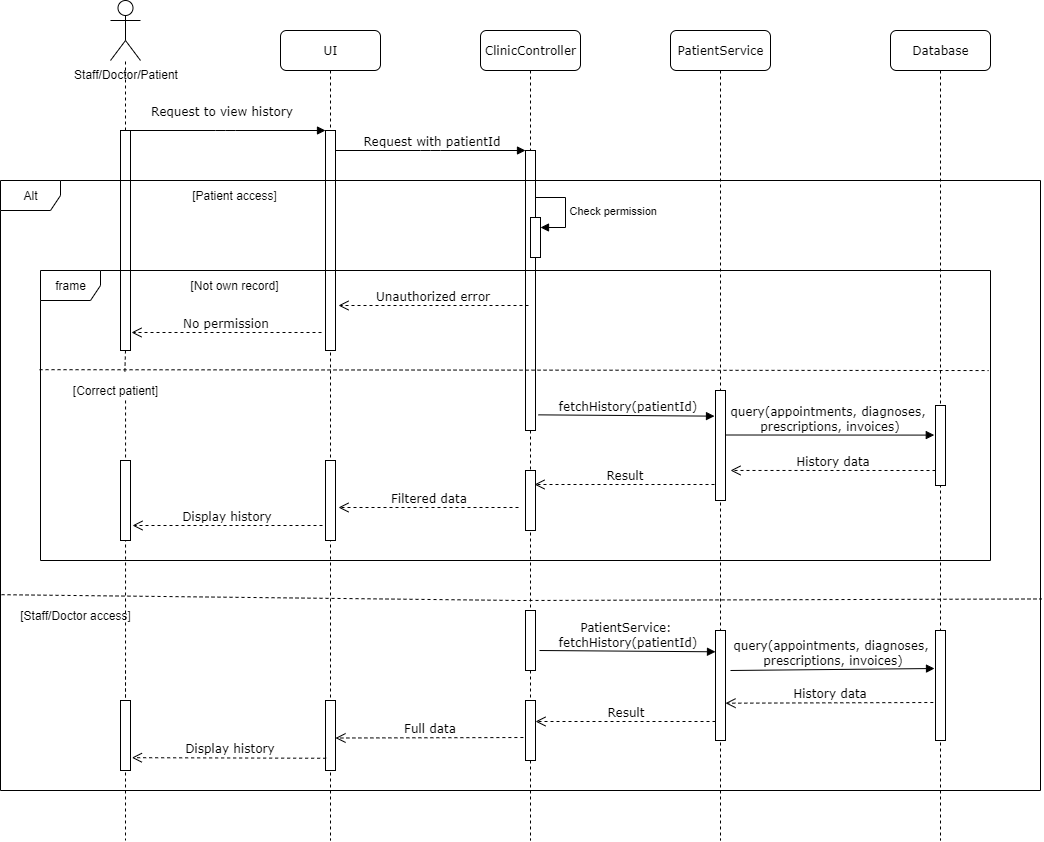

The diagram above was exported from draw.io. Its source (the exported page's mxGraphModel, read from the mxfile embedded in the PNG):
<mxGraphModel dx="1546" dy="858" grid="1" gridSize="10" guides="1" tooltips="1" connect="1" arrows="1" fold="1" page="1" pageScale="1" pageWidth="1100" pageHeight="850" background="none" math="0" shadow="0">
  <root>
    <mxCell id="0" />
    <mxCell id="1" parent="0" />
    <mxCell id="7baba1c4bc27f4b0-2" value="UI" style="shape=umlLifeline;perimeter=lifelinePerimeter;whiteSpace=wrap;html=1;container=1;collapsible=0;recursiveResize=0;outlineConnect=0;rounded=1;shadow=0;comic=0;labelBackgroundColor=none;strokeWidth=1;fontFamily=Verdana;fontSize=12;align=center;" parent="1" vertex="1">
      <mxGeometry x="310" y="80" width="100" height="810" as="geometry" />
    </mxCell>
    <mxCell id="7baba1c4bc27f4b0-10" value="" style="html=1;points=[];perimeter=orthogonalPerimeter;rounded=0;shadow=0;comic=0;labelBackgroundColor=none;strokeWidth=1;fontFamily=Verdana;fontSize=12;align=center;" parent="7baba1c4bc27f4b0-2" vertex="1">
      <mxGeometry x="45" y="100" width="10" height="220" as="geometry" />
    </mxCell>
    <mxCell id="gzenorPwpTFuNuCBVvrJ-22" value="" style="html=1;points=[];perimeter=orthogonalPerimeter;rounded=0;shadow=0;comic=0;labelBackgroundColor=none;strokeColor=#000000;strokeWidth=1;fillColor=#FFFFFF;fontFamily=Verdana;fontSize=12;fontColor=#000000;align=center;" parent="7baba1c4bc27f4b0-2" vertex="1">
      <mxGeometry x="45" y="670" width="10" height="70" as="geometry" />
    </mxCell>
    <mxCell id="7baba1c4bc27f4b0-3" value="ClinicController" style="shape=umlLifeline;perimeter=lifelinePerimeter;whiteSpace=wrap;html=1;container=1;collapsible=0;recursiveResize=0;outlineConnect=0;rounded=1;shadow=0;comic=0;labelBackgroundColor=none;strokeWidth=1;fontFamily=Verdana;fontSize=12;align=center;" parent="1" vertex="1">
      <mxGeometry x="510" y="80" width="100" height="810" as="geometry" />
    </mxCell>
    <mxCell id="7baba1c4bc27f4b0-13" value="" style="html=1;points=[];perimeter=orthogonalPerimeter;rounded=0;shadow=0;comic=0;labelBackgroundColor=none;strokeWidth=1;fontFamily=Verdana;fontSize=12;align=center;" parent="7baba1c4bc27f4b0-3" vertex="1">
      <mxGeometry x="45" y="120" width="10" height="280" as="geometry" />
    </mxCell>
    <mxCell id="gzenorPwpTFuNuCBVvrJ-11" value="&lt;div&gt;Check permission&lt;/div&gt;" style="html=1;align=left;spacingLeft=2;endArrow=block;rounded=0;edgeStyle=orthogonalEdgeStyle;curved=0;rounded=0;" parent="7baba1c4bc27f4b0-3" target="gzenorPwpTFuNuCBVvrJ-10" edge="1">
      <mxGeometry relative="1" as="geometry">
        <mxPoint x="55" y="167" as="sourcePoint" />
        <Array as="points">
          <mxPoint x="85" y="197" />
        </Array>
      </mxGeometry>
    </mxCell>
    <mxCell id="gzenorPwpTFuNuCBVvrJ-10" value="" style="html=1;points=[[0,0,0,0,5],[0,1,0,0,-5],[1,0,0,0,5],[1,1,0,0,-5]];perimeter=orthogonalPerimeter;outlineConnect=0;targetShapes=umlLifeline;portConstraint=eastwest;newEdgeStyle={&quot;curved&quot;:0,&quot;rounded&quot;:0};" parent="7baba1c4bc27f4b0-3" vertex="1">
      <mxGeometry x="50" y="187" width="10" height="40" as="geometry" />
    </mxCell>
    <mxCell id="gzenorPwpTFuNuCBVvrJ-21" value="" style="html=1;points=[];perimeter=orthogonalPerimeter;rounded=0;shadow=0;comic=0;labelBackgroundColor=none;strokeColor=#000000;strokeWidth=1;fillColor=#FFFFFF;fontFamily=Verdana;fontSize=12;fontColor=#000000;align=center;" parent="7baba1c4bc27f4b0-3" vertex="1">
      <mxGeometry x="45" y="580" width="10" height="60" as="geometry" />
    </mxCell>
    <mxCell id="VnP6meYPpg5dSms0Wx_g-7" value="" style="html=1;points=[];perimeter=orthogonalPerimeter;rounded=0;shadow=0;comic=0;labelBackgroundColor=none;strokeColor=#000000;strokeWidth=1;fillColor=#FFFFFF;fontFamily=Verdana;fontSize=12;fontColor=#000000;align=center;" vertex="1" parent="7baba1c4bc27f4b0-3">
      <mxGeometry x="45" y="670" width="10" height="60" as="geometry" />
    </mxCell>
    <mxCell id="VnP6meYPpg5dSms0Wx_g-15" value="" style="html=1;points=[];perimeter=orthogonalPerimeter;rounded=0;shadow=0;comic=0;labelBackgroundColor=none;strokeColor=#000000;strokeWidth=1;fillColor=#FFFFFF;fontFamily=Verdana;fontSize=12;fontColor=#000000;align=center;" vertex="1" parent="7baba1c4bc27f4b0-3">
      <mxGeometry x="45" y="440" width="10" height="60" as="geometry" />
    </mxCell>
    <mxCell id="7baba1c4bc27f4b0-4" value="PatientService" style="shape=umlLifeline;perimeter=lifelinePerimeter;whiteSpace=wrap;html=1;container=1;collapsible=0;recursiveResize=0;outlineConnect=0;rounded=1;shadow=0;comic=0;labelBackgroundColor=none;strokeWidth=1;fontFamily=Verdana;fontSize=12;align=center;" parent="1" vertex="1">
      <mxGeometry x="700" y="80" width="100" height="810" as="geometry" />
    </mxCell>
    <mxCell id="7baba1c4bc27f4b0-22" value="" style="html=1;points=[];perimeter=orthogonalPerimeter;rounded=0;shadow=0;comic=0;labelBackgroundColor=none;strokeWidth=1;fontFamily=Verdana;fontSize=12;align=center;" parent="7baba1c4bc27f4b0-4" vertex="1">
      <mxGeometry x="45" y="360" width="10" height="110" as="geometry" />
    </mxCell>
    <mxCell id="7baba1c4bc27f4b0-5" value="Database" style="shape=umlLifeline;perimeter=lifelinePerimeter;whiteSpace=wrap;html=1;container=1;collapsible=0;recursiveResize=0;outlineConnect=0;rounded=1;shadow=0;comic=0;labelBackgroundColor=none;strokeWidth=1;fontFamily=Verdana;fontSize=12;align=center;" parent="1" vertex="1">
      <mxGeometry x="920" y="80" width="100" height="810" as="geometry" />
    </mxCell>
    <mxCell id="7baba1c4bc27f4b0-23" value="fetchHistory(patientId)" style="html=1;verticalAlign=bottom;endArrow=block;entryX=0.1;entryY=0.437;labelBackgroundColor=none;fontFamily=Verdana;fontSize=12;exitX=1.5;exitY=0.882;exitDx=0;exitDy=0;exitPerimeter=0;entryDx=0;entryDy=0;entryPerimeter=0;" parent="1" edge="1">
      <mxGeometry x="0.0065" relative="1" as="geometry">
        <mxPoint x="568" y="464.35000000000014" as="sourcePoint" />
        <mxPoint x="744" y="465.6500000000001" as="targetPoint" />
        <mxPoint as="offset" />
      </mxGeometry>
    </mxCell>
    <mxCell id="7baba1c4bc27f4b0-26" value="query(appointments, diagnoses,&amp;nbsp;&lt;div&gt;prescriptions, invoices)&lt;/div&gt;" style="html=1;verticalAlign=bottom;endArrow=block;entryX=-0.121;entryY=0.419;labelBackgroundColor=none;fontFamily=Verdana;fontSize=12;entryDx=0;entryDy=0;entryPerimeter=0;" parent="1" edge="1">
      <mxGeometry x="-0.001" relative="1" as="geometry">
        <mxPoint x="755" y="484.5000000000002" as="sourcePoint" />
        <mxPoint x="963.79" y="484.5899999999999" as="targetPoint" />
        <mxPoint as="offset" />
      </mxGeometry>
    </mxCell>
    <mxCell id="7baba1c4bc27f4b0-27" value="History data" style="html=1;verticalAlign=bottom;endArrow=open;dashed=1;endSize=8;exitX=-0.218;exitY=0.771;labelBackgroundColor=none;fontFamily=Verdana;fontSize=12;exitDx=0;exitDy=0;exitPerimeter=0;" parent="1" edge="1">
      <mxGeometry x="0.0009" relative="1" as="geometry">
        <mxPoint x="755" y="752.69" as="targetPoint" />
        <mxPoint x="962.8200000000002" y="752" as="sourcePoint" />
        <mxPoint as="offset" />
      </mxGeometry>
    </mxCell>
    <mxCell id="7baba1c4bc27f4b0-11" value="Request to view history" style="html=1;verticalAlign=bottom;endArrow=block;entryX=0;entryY=0;labelBackgroundColor=none;fontFamily=Verdana;fontSize=12;edgeStyle=elbowEdgeStyle;elbow=horizontal;" parent="1" target="7baba1c4bc27f4b0-10" edge="1">
      <mxGeometry x="-0.0429" y="10" relative="1" as="geometry">
        <mxPoint x="155" y="180" as="sourcePoint" />
        <mxPoint as="offset" />
      </mxGeometry>
    </mxCell>
    <mxCell id="7baba1c4bc27f4b0-14" value="&lt;div&gt;Request with patientId&lt;/div&gt;" style="html=1;verticalAlign=bottom;endArrow=block;entryX=0;entryY=0;labelBackgroundColor=none;fontFamily=Verdana;fontSize=12;edgeStyle=elbowEdgeStyle;elbow=vertical;" parent="1" source="7baba1c4bc27f4b0-10" target="7baba1c4bc27f4b0-13" edge="1">
      <mxGeometry x="0.006" relative="1" as="geometry">
        <mxPoint x="370" y="200" as="sourcePoint" />
        <mxPoint as="offset" />
      </mxGeometry>
    </mxCell>
    <mxCell id="gzenorPwpTFuNuCBVvrJ-1" value="Staff/Doctor/Patient" style="shape=umlActor;verticalLabelPosition=bottom;verticalAlign=top;html=1;" parent="1" vertex="1">
      <mxGeometry x="140" y="50" width="30" height="60" as="geometry" />
    </mxCell>
    <mxCell id="gzenorPwpTFuNuCBVvrJ-2" value="" style="html=1;points=[[0,0,0,0,5],[0,1,0,0,-5],[1,0,0,0,5],[1,1,0,0,-5]];perimeter=orthogonalPerimeter;outlineConnect=0;targetShapes=umlLifeline;portConstraint=eastwest;newEdgeStyle={&quot;curved&quot;:0,&quot;rounded&quot;:0};" parent="1" vertex="1">
      <mxGeometry x="150" y="180" width="10" height="220" as="geometry" />
    </mxCell>
    <mxCell id="gzenorPwpTFuNuCBVvrJ-6" value="" style="endArrow=none;dashed=1;html=1;rounded=0;" parent="1" source="gzenorPwpTFuNuCBVvrJ-2" target="gzenorPwpTFuNuCBVvrJ-1" edge="1">
      <mxGeometry width="50" height="50" relative="1" as="geometry">
        <mxPoint x="430" y="210" as="sourcePoint" />
        <mxPoint x="480" y="160" as="targetPoint" />
      </mxGeometry>
    </mxCell>
    <mxCell id="gzenorPwpTFuNuCBVvrJ-13" value="Alt" style="shape=umlFrame;whiteSpace=wrap;html=1;pointerEvents=0;" parent="1" vertex="1">
      <mxGeometry x="30" y="230" width="1040" height="610" as="geometry" />
    </mxCell>
    <mxCell id="gzenorPwpTFuNuCBVvrJ-14" value="Unauthorized error" style="html=1;verticalAlign=bottom;endArrow=open;dashed=1;endSize=8;labelBackgroundColor=none;fontFamily=Verdana;fontSize=12;" parent="1" edge="1">
      <mxGeometry x="0.0075" relative="1" as="geometry">
        <mxPoint x="368" y="355" as="targetPoint" />
        <mxPoint x="558" y="355" as="sourcePoint" />
        <mxPoint as="offset" />
      </mxGeometry>
    </mxCell>
    <mxCell id="gzenorPwpTFuNuCBVvrJ-15" value="No permission" style="html=1;verticalAlign=bottom;endArrow=open;dashed=1;endSize=8;labelBackgroundColor=none;fontFamily=Verdana;fontSize=12;" parent="1" edge="1">
      <mxGeometry x="0.0075" relative="1" as="geometry">
        <mxPoint x="161" y="382" as="targetPoint" />
        <mxPoint x="351" y="382" as="sourcePoint" />
        <mxPoint as="offset" />
      </mxGeometry>
    </mxCell>
    <mxCell id="gzenorPwpTFuNuCBVvrJ-17" value="" style="endArrow=none;dashed=1;html=1;rounded=0;exitX=0.001;exitY=0.679;exitDx=0;exitDy=0;exitPerimeter=0;entryX=1.001;entryY=0.686;entryDx=0;entryDy=0;entryPerimeter=0;" parent="1" source="gzenorPwpTFuNuCBVvrJ-13" target="gzenorPwpTFuNuCBVvrJ-13" edge="1">
      <mxGeometry width="50" height="50" relative="1" as="geometry">
        <mxPoint x="640" y="560" as="sourcePoint" />
        <mxPoint x="690" y="510" as="targetPoint" />
        <Array as="points">
          <mxPoint x="550" y="650" />
        </Array>
      </mxGeometry>
    </mxCell>
    <mxCell id="gzenorPwpTFuNuCBVvrJ-19" value="" style="endArrow=none;dashed=1;html=1;rounded=0;exitX=0.567;exitY=0.833;exitDx=0;exitDy=0;exitPerimeter=0;" parent="1" edge="1" source="VnP6meYPpg5dSms0Wx_g-22">
      <mxGeometry width="50" height="50" relative="1" as="geometry">
        <mxPoint x="155" y="400" as="sourcePoint" />
        <mxPoint x="155" y="890" as="targetPoint" />
      </mxGeometry>
    </mxCell>
    <mxCell id="gzenorPwpTFuNuCBVvrJ-23" value="Result" style="html=1;verticalAlign=bottom;endArrow=open;dashed=1;endSize=8;exitX=0;exitY=0.95;labelBackgroundColor=none;fontFamily=Verdana;fontSize=12;" parent="1" edge="1">
      <mxGeometry relative="1" as="geometry">
        <mxPoint x="565" y="771" as="targetPoint" />
        <mxPoint x="745" y="771" as="sourcePoint" />
        <mxPoint as="offset" />
      </mxGeometry>
    </mxCell>
    <mxCell id="gzenorPwpTFuNuCBVvrJ-24" value="Full data" style="html=1;verticalAlign=bottom;endArrow=open;dashed=1;endSize=8;exitX=-0.212;exitY=0.617;labelBackgroundColor=none;fontFamily=Verdana;fontSize=12;entryX=1;entryY=0.536;entryDx=0;entryDy=0;entryPerimeter=0;exitDx=0;exitDy=0;exitPerimeter=0;" parent="1" target="gzenorPwpTFuNuCBVvrJ-22" edge="1" source="VnP6meYPpg5dSms0Wx_g-7">
      <mxGeometry x="0.0006" relative="1" as="geometry">
        <mxPoint x="372" y="670" as="targetPoint" />
        <mxPoint x="552" y="670" as="sourcePoint" />
        <mxPoint as="offset" />
      </mxGeometry>
    </mxCell>
    <mxCell id="gzenorPwpTFuNuCBVvrJ-25" value="Display history" style="html=1;verticalAlign=bottom;endArrow=open;dashed=1;endSize=8;exitX=0.065;exitY=0.825;labelBackgroundColor=none;fontFamily=Verdana;fontSize=12;entryX=1.137;entryY=0.817;entryDx=0;entryDy=0;entryPerimeter=0;exitDx=0;exitDy=0;exitPerimeter=0;" parent="1" target="VnP6meYPpg5dSms0Wx_g-8" edge="1" source="gzenorPwpTFuNuCBVvrJ-22">
      <mxGeometry x="-0.0014" relative="1" as="geometry">
        <mxPoint x="173" y="690" as="targetPoint" />
        <mxPoint x="353" y="690" as="sourcePoint" />
        <mxPoint as="offset" />
      </mxGeometry>
    </mxCell>
    <mxCell id="HvbFkAl59qVfNUkaU_u--1" value="[Not own record]" style="text;html=1;align=center;verticalAlign=middle;whiteSpace=wrap;rounded=0;" parent="1" vertex="1">
      <mxGeometry x="189" y="320" width="150" height="30" as="geometry" />
    </mxCell>
    <mxCell id="VnP6meYPpg5dSms0Wx_g-3" value="frame" style="shape=umlFrame;whiteSpace=wrap;html=1;pointerEvents=0;" vertex="1" parent="1">
      <mxGeometry x="70" y="320" width="950" height="290" as="geometry" />
    </mxCell>
    <mxCell id="VnP6meYPpg5dSms0Wx_g-4" value="" style="html=1;points=[[0,0,0,0,5],[0,1,0,0,-5],[1,0,0,0,5],[1,1,0,0,-5]];perimeter=orthogonalPerimeter;outlineConnect=0;targetShapes=umlLifeline;portConstraint=eastwest;newEdgeStyle={&quot;curved&quot;:0,&quot;rounded&quot;:0};" vertex="1" parent="1">
      <mxGeometry x="355" y="510" width="10" height="80" as="geometry" />
    </mxCell>
    <mxCell id="VnP6meYPpg5dSms0Wx_g-5" value="" style="html=1;points=[[0,0,0,0,5],[0,1,0,0,-5],[1,0,0,0,5],[1,1,0,0,-5]];perimeter=orthogonalPerimeter;outlineConnect=0;targetShapes=umlLifeline;portConstraint=eastwest;newEdgeStyle={&quot;curved&quot;:0,&quot;rounded&quot;:0};" vertex="1" parent="1">
      <mxGeometry x="150" y="510" width="10" height="80" as="geometry" />
    </mxCell>
    <mxCell id="VnP6meYPpg5dSms0Wx_g-6" value="" style="html=1;points=[[0,0,0,0,5],[0,1,0,0,-5],[1,0,0,0,5],[1,1,0,0,-5]];perimeter=orthogonalPerimeter;outlineConnect=0;targetShapes=umlLifeline;portConstraint=eastwest;newEdgeStyle={&quot;curved&quot;:0,&quot;rounded&quot;:0};" vertex="1" parent="1">
      <mxGeometry x="965" y="455" width="10" height="80" as="geometry" />
    </mxCell>
    <mxCell id="VnP6meYPpg5dSms0Wx_g-9" value="" style="endArrow=none;dashed=1;html=1;rounded=0;" edge="1" parent="1" target="VnP6meYPpg5dSms0Wx_g-8">
      <mxGeometry width="50" height="50" relative="1" as="geometry">
        <mxPoint x="155" y="720" as="sourcePoint" />
        <mxPoint x="155" y="840" as="targetPoint" />
      </mxGeometry>
    </mxCell>
    <mxCell id="VnP6meYPpg5dSms0Wx_g-8" value="" style="html=1;points=[];perimeter=orthogonalPerimeter;rounded=0;shadow=0;comic=0;labelBackgroundColor=none;strokeColor=#000000;strokeWidth=1;fillColor=#FFFFFF;fontFamily=Verdana;fontSize=12;fontColor=#000000;align=center;" vertex="1" parent="1">
      <mxGeometry x="150" y="750" width="10" height="70" as="geometry" />
    </mxCell>
    <mxCell id="VnP6meYPpg5dSms0Wx_g-10" value="" style="html=1;points=[];perimeter=orthogonalPerimeter;rounded=0;shadow=0;comic=0;labelBackgroundColor=none;strokeColor=#000000;strokeWidth=1;fillColor=#FFFFFF;fontFamily=Verdana;fontSize=12;fontColor=#000000;align=center;" vertex="1" parent="1">
      <mxGeometry x="965" y="680" width="10" height="110" as="geometry" />
    </mxCell>
    <mxCell id="VnP6meYPpg5dSms0Wx_g-11" value="" style="html=1;points=[];perimeter=orthogonalPerimeter;rounded=0;shadow=0;comic=0;labelBackgroundColor=none;strokeColor=#000000;strokeWidth=1;fillColor=#FFFFFF;fontFamily=Verdana;fontSize=12;fontColor=#000000;align=center;" vertex="1" parent="1">
      <mxGeometry x="745" y="680" width="10" height="110" as="geometry" />
    </mxCell>
    <mxCell id="VnP6meYPpg5dSms0Wx_g-12" value="" style="endArrow=none;dashed=1;html=1;rounded=0;exitX=-0.001;exitY=0.342;exitDx=0;exitDy=0;exitPerimeter=0;entryX=0.998;entryY=0.345;entryDx=0;entryDy=0;entryPerimeter=0;" edge="1" parent="1" source="VnP6meYPpg5dSms0Wx_g-3" target="VnP6meYPpg5dSms0Wx_g-3">
      <mxGeometry width="50" height="50" relative="1" as="geometry">
        <mxPoint x="520" y="510" as="sourcePoint" />
        <mxPoint x="570" y="460" as="targetPoint" />
      </mxGeometry>
    </mxCell>
    <mxCell id="VnP6meYPpg5dSms0Wx_g-16" value="Result" style="html=1;verticalAlign=bottom;endArrow=open;dashed=1;endSize=8;exitX=0;exitY=0.95;labelBackgroundColor=none;fontFamily=Verdana;fontSize=12;" edge="1" parent="1">
      <mxGeometry relative="1" as="geometry">
        <mxPoint x="564" y="534" as="targetPoint" />
        <mxPoint x="744" y="534" as="sourcePoint" />
        <mxPoint as="offset" />
      </mxGeometry>
    </mxCell>
    <mxCell id="VnP6meYPpg5dSms0Wx_g-17" value="Filtered data" style="html=1;verticalAlign=bottom;endArrow=open;dashed=1;endSize=8;exitX=0;exitY=0.95;labelBackgroundColor=none;fontFamily=Verdana;fontSize=12;" edge="1" parent="1">
      <mxGeometry relative="1" as="geometry">
        <mxPoint x="368" y="557" as="targetPoint" />
        <mxPoint x="548" y="557" as="sourcePoint" />
        <mxPoint as="offset" />
      </mxGeometry>
    </mxCell>
    <mxCell id="VnP6meYPpg5dSms0Wx_g-18" value="Display history" style="html=1;verticalAlign=bottom;endArrow=open;dashed=1;endSize=8;labelBackgroundColor=none;fontFamily=Verdana;fontSize=12;" edge="1" parent="1">
      <mxGeometry x="0.0075" relative="1" as="geometry">
        <mxPoint x="162" y="575" as="targetPoint" />
        <mxPoint x="352" y="575" as="sourcePoint" />
        <mxPoint as="offset" />
      </mxGeometry>
    </mxCell>
    <mxCell id="VnP6meYPpg5dSms0Wx_g-19" value="History data" style="html=1;verticalAlign=bottom;endArrow=open;dashed=1;endSize=8;exitX=0;exitY=0.95;labelBackgroundColor=none;fontFamily=Verdana;fontSize=12;entryX=1.5;entryY=0.727;entryDx=0;entryDy=0;entryPerimeter=0;" edge="1" parent="1" target="7baba1c4bc27f4b0-22">
      <mxGeometry x="0.0035" relative="1" as="geometry">
        <mxPoint x="785" y="520" as="targetPoint" />
        <mxPoint x="965" y="520" as="sourcePoint" />
        <mxPoint as="offset" />
      </mxGeometry>
    </mxCell>
    <mxCell id="VnP6meYPpg5dSms0Wx_g-20" value="PatientService:&amp;nbsp;&lt;div&gt;fetchHistory(patientId)&lt;/div&gt;" style="html=1;verticalAlign=bottom;endArrow=block;entryX=0.1;entryY=0.437;labelBackgroundColor=none;fontFamily=Verdana;fontSize=12;exitX=1.5;exitY=0.882;exitDx=0;exitDy=0;exitPerimeter=0;entryDx=0;entryDy=0;entryPerimeter=0;" edge="1" parent="1">
      <mxGeometry relative="1" as="geometry">
        <mxPoint x="569" y="700" as="sourcePoint" />
        <mxPoint x="745" y="701.3" as="targetPoint" />
        <mxPoint as="offset" />
      </mxGeometry>
    </mxCell>
    <mxCell id="VnP6meYPpg5dSms0Wx_g-21" value="query(appointments, diagnoses,&amp;nbsp;&lt;div&gt;prescriptions, invoices)&lt;/div&gt;" style="html=1;verticalAlign=bottom;endArrow=block;labelBackgroundColor=none;fontFamily=Verdana;fontSize=12;exitX=1.5;exitY=0.882;exitDx=0;exitDy=0;exitPerimeter=0;" edge="1" parent="1">
      <mxGeometry relative="1" as="geometry">
        <mxPoint x="760" y="720" as="sourcePoint" />
        <mxPoint x="964" y="718" as="targetPoint" />
      </mxGeometry>
    </mxCell>
    <mxCell id="VnP6meYPpg5dSms0Wx_g-23" value="[Staff/Doctor access]" style="text;html=1;align=center;verticalAlign=middle;whiteSpace=wrap;rounded=0;" vertex="1" parent="1">
      <mxGeometry x="30" y="650" width="150" height="30" as="geometry" />
    </mxCell>
    <mxCell id="VnP6meYPpg5dSms0Wx_g-24" value="[Patient access]" style="text;html=1;align=center;verticalAlign=middle;whiteSpace=wrap;rounded=0;" vertex="1" parent="1">
      <mxGeometry x="189" y="230" width="150" height="30" as="geometry" />
    </mxCell>
    <mxCell id="VnP6meYPpg5dSms0Wx_g-25" value="" style="endArrow=none;dashed=1;html=1;rounded=0;entryX=0.562;entryY=-0.054;entryDx=0;entryDy=0;entryPerimeter=0;" edge="1" parent="1" target="VnP6meYPpg5dSms0Wx_g-22">
      <mxGeometry width="50" height="50" relative="1" as="geometry">
        <mxPoint x="155" y="400" as="sourcePoint" />
        <mxPoint x="155" y="890" as="targetPoint" />
      </mxGeometry>
    </mxCell>
    <mxCell id="VnP6meYPpg5dSms0Wx_g-22" value="[Correct patient]" style="text;html=1;align=center;verticalAlign=middle;whiteSpace=wrap;rounded=0;" vertex="1" parent="1">
      <mxGeometry x="70" y="425" width="150" height="30" as="geometry" />
    </mxCell>
  </root>
</mxGraphModel>